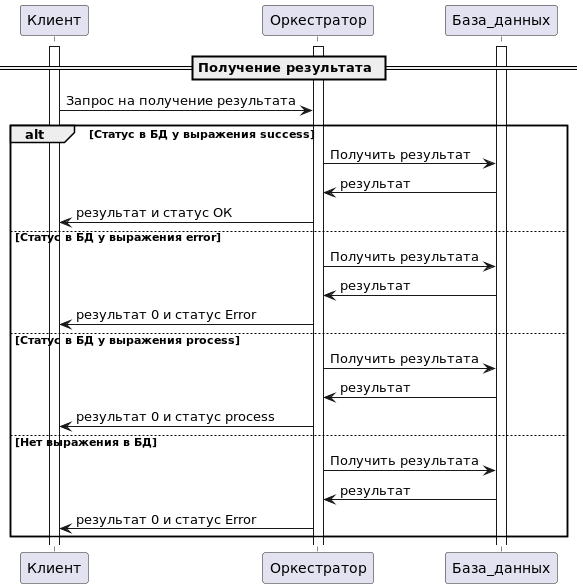

The diagram above was rendered by PlantUML. Its source (embedded in the PNG):
@startuml
!pragma layout smetana
== Получение результата ==
activate Клиент
activate Оркестратор
activate База_данных

Клиент -> Оркестратор: Запрос на получение результата
alt Статус в БД у выражения success
    Оркестратор -> База_данных: Получить результат
    База_данных -> Оркестратор: результат
    Оркестратор -> Клиент: результат и статус ОК
else Статус в БД у выражения error
      Оркестратор -> База_данных: Получить результата
      База_данных -> Оркестратор: результат
      Оркестратор -> Клиент:  результат 0 и статус Error
else Статус в БД у выражения process
      Оркестратор -> База_данных: Получить результата
      База_данных -> Оркестратор: результат
      Оркестратор -> Клиент:  результат 0 и статус process
else Нет выражения в БД
      Оркестратор -> База_данных: Получить результата
      База_данных -> Оркестратор: результат
      Оркестратор -> Клиент:  результат 0 и статус Error
end
@enduml